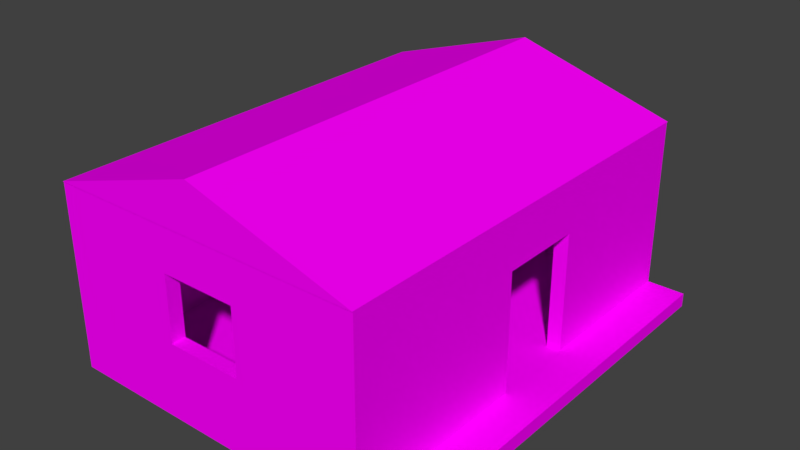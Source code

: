 # Source: House.blend  (saved by Blender 2.78.0; exported with 4.5.12 LTS)
import bpy
from mathutils import Matrix  # noqa: F401  (used for matrix-valued properties, if any)

bpy.ops.wm.read_factory_settings(use_empty=True)
scene = bpy.context.scene
scene.name = 'Scene'

# ---- collections
col_collection_1 = bpy.data.collections.new('Collection 1'); scene.collection.children.link(col_collection_1)

# ---- images (referenced by path relative to the original .blend; pixels are not part of the script)
import os
ASSET_DIR = os.environ.get("B2B_ASSET_DIR", "")  # directory of the original .blend (textures are referenced by path, not embedded)
HERE = os.path.dirname(os.path.abspath(__file__))  # packed textures are extracted next to this script under _unpacked/

def load_image(name, relpath, width, height, colorspace="sRGB"):
    """Load a texture the original file referenced (path relative to the .blend, or extracted next to this script)."""
    p = next((c for c in (os.path.join(HERE, relpath), os.path.join(ASSET_DIR, relpath)) if relpath and os.path.exists(c)), "")
    if p:
        img = bpy.data.images.load(p, check_existing=True)
        img.name = name
    else:  # same state as the original file: an image datablock whose file is absent (Cycles renders it pink)
        img = bpy.data.images.new(name, width, height)
        img.source = "FILE"
        img.filepath = "//" + (relpath or name)
    img.colorspace_settings.name = colorspace
    return img
img_house_png = load_image('House.png', 'House.png', 1024, 1024, 'sRGB')

# ---- materials (node trees are filled in below, after node groups)
mat_house = bpy.data.materials.new('House')
mat_house.alpha_threshold = 0.0
mat_house.roughness = 0.5

# ---- material node trees
mat_house.use_nodes = True; mat_house.node_tree.nodes.clear()
_N = mat_house.node_tree.nodes; _L = mat_house.node_tree.links
n0 = _N.new('ShaderNodeOutputMaterial'); n0.name = 'Material Output'; n0.location = (300, 300)
n1 = _N.new('ShaderNodeBsdfDiffuse'); n1.name = 'Diffuse BSDF'; n1.location = (10, 300)
n2 = _N.new('ShaderNodeTexImage'); n2.name = 'Image Texture'; n2.location = (-180, 300)
n2.width = 140
n2.image = img_house_png
_L.new(n1.outputs[0], n0.inputs[0])
_L.new(n2.outputs[0], n1.inputs[0])
n0.is_active_output = True

# ---- world
world_world = bpy.data.worlds.new('World'); scene.world = world_world
world_world.color = (0.05088, 0.05088, 0.05088)
world_world.use_sun_shadow = False
world_world.sun_shadow_jitter_overblur = 0.0
world_world.cycles.sampling_method = 'MANUAL'

# ---- meshes
me_cube_001 = bpy.data.meshes.new('Cube.001')
me_cube_001.from_pydata([(1.055, -0.5189, -0.842), (1.055, 0.4523, -0.842), (1.618, -0.5189, -0.842), (1.618, 0.4523, -0.842), (-2.242, -2.68, -1.0), (-2.242, -2.68, -0.8404), (-2.242, 2.316, -1.0), (-2.242, 2.316, -0.8404), (1.875, -2.68, -1.0), (1.875, -2.68, -0.8404), (1.875, 2.316, -1.0), (1.875, 2.316, -0.8404), (1.271, 2.316, -1.0), (1.271, 2.316, -0.8404), (1.271, -2.68, -1.0), (1.271, -2.68, -0.8404), (1.434, 2.316, -0.8404), (1.434, -2.68, -1.0), (1.434, 2.316, -1.0), (1.434, -2.68, -0.8404), (1.434, -2.68, 1.109), (1.271, -2.68, 1.109), (1.271, 2.316, 1.109), (1.434, 2.316, 1.109), (-2.242, -2.519, -1.0), (-2.242, -2.519, -0.8404), (1.875, -2.519, -1.0), (1.875, -2.519, -0.8404), (1.271, -2.519, -0.8404), (1.271, -2.519, -1.0), (1.434, -2.519, -0.8404), (1.434, -2.519, -1.0), (1.271, -2.519, 1.109), (1.434, -2.519, 1.109), (-2.24, -2.519, -0.8404), (-2.24, -2.68, -0.8404), (-2.24, -2.519, 1.109), (-2.24, -2.68, 1.109), (-2.242, 2.158, -0.8404), (1.875, 2.158, -1.0), (-2.242, 2.158, -1.0), (1.875, 2.158, -0.8404), (1.271, 2.158, -0.8404), (1.271, 2.158, -1.0), (1.434, 2.158, -0.8404), (1.434, 2.158, -1.0), (1.271, 2.158, 1.109), (1.434, 2.158, 1.109), (-2.244, 2.316, -0.8404), (-2.244, 2.316, 1.109), (-2.244, 2.158, -0.8404), (-2.244, 2.158, 1.109), (-2.118, 2.316, -1.0), (-2.118, -2.68, -0.8404), (-2.118, 2.316, -0.8404), (-2.118, -2.68, -1.0), (-2.118, -2.519, -1.0), (-2.118, -2.519, -0.8404), (-2.118, 2.158, -0.8404), (-2.118, 2.158, -1.0), (-2.242, -2.519, 1.106), (-2.242, 2.158, 1.106), (-2.118, -2.519, 1.106), (-2.118, 2.158, 1.106), (1.271, -2.519, 1.108), (1.271, 2.158, 1.108), (-2.118, -2.519, 1.108), (-2.118, 2.158, 1.108), (1.435, 2.328, 1.108), (1.435, -2.688, 1.108), (-2.241, -2.688, 1.108), (-2.241, 2.328, 1.108), (1.435, 2.328, 1.114), (1.435, -2.688, 1.114), (-2.241, -2.688, 1.111), (-2.241, 2.328, 1.111), (-0.4235, -2.519, 1.108), (-0.4235, 2.158, 1.108), (-0.4235, -2.688, 1.108), (-0.4235, 2.328, 1.108), (-0.4235, -2.688, 1.668), (-0.4235, 2.328, 1.668), (1.271, -0.1803, 1.108), (-2.118, -0.1803, 1.108), (1.435, -0.1803, 1.108), (-2.241, -0.1803, 1.108), (1.435, -0.1803, 1.114), (-2.241, -0.1803, 1.111), (-0.4235, -0.1803, 1.668), (-0.4235, -0.1803, 1.108), (1.434, 0.4523, 0.5207), (1.271, 0.4523, 0.5207), (1.055, -0.5189, -0.8404), (1.271, -0.5189, -0.8404), (1.434, -0.5189, -0.8404), (1.434, -0.5189, 0.5207), (1.618, -0.5189, -0.8404), (1.271, -0.5189, 0.5207), (1.055, 0.4523, -0.8404), (1.618, 0.4523, -0.8404), (1.271, 0.4523, -0.8404), (1.434, 0.4523, -0.8404), (-0.8429, 2.316, 0.6137), (-0.8429, 2.158, 0.6137), (-0.8429, -2.519, 0.6137), (-0.8429, -2.68, 0.6137), (-0.8429, 2.316, -0.1382), (-0.8429, 2.158, -0.1382), (-0.8429, -2.519, -0.1382), (-0.8429, -2.68, -0.1382), (0.02438, 2.316, -0.1382), (0.02438, 2.158, -0.1382), (0.02438, -2.519, -0.1382), (0.02438, -2.68, -0.1382), (-0.8429, -2.519, -0.06493), (-0.8429, -2.68, 0.3331), (0.02438, 2.316, 0.6137), (0.02438, 2.158, 0.6137), (0.02438, -2.519, 0.6137), (0.02438, -2.68, 0.6137), (-0.8429, 2.316, -0.06357), (-0.8429, 2.158, 0.3317), (0.02438, -2.519, 0.4165)], [], [(1, 3, 99, 101, 90, 91, 100, 98), (2, 0, 92, 93, 97, 95, 94, 96), (40, 38, 7, 6), (18, 16, 11, 10), (26, 27, 9, 8), (55, 53, 5, 4), (31, 26, 8, 17), (57, 25, 5, 53), (44, 16, 23, 47), (56, 29, 14, 55), (17, 19, 15, 14), (52, 54, 13, 12), (8, 9, 19, 17), (27, 30, 19, 9), (29, 31, 17, 14), (12, 13, 16, 18), (33, 32, 21, 20), (15, 19, 20, 21), (16, 13, 22, 23), (15, 21, 119, 113, 109, 115, 37, 35), (42, 100, 91, 97, 93, 28, 32, 46), (47, 46, 32, 33), (43, 45, 31, 29), (41, 44, 101, 99, 96, 94, 30, 27), (59, 43, 29, 56), (19, 30, 33, 20), (57, 58, 63, 62), (45, 39, 26, 31), (39, 41, 27, 26), (4, 5, 25, 24), (34, 35, 37, 36), (32, 122, 118, 104, 114, 34, 36), (21, 32, 36, 37), (28, 15, 35, 34), (10, 11, 41, 39), (18, 10, 39, 45), (54, 7, 38, 58), (52, 12, 43, 59), (11, 16, 44, 41), (12, 18, 45, 43), (23, 22, 46, 47), (46, 22, 49, 51), (30, 94, 95, 90, 101, 44, 47, 33), (24, 25, 38, 40), (48, 50, 51, 49), (42, 46, 117, 111, 107, 121, 51, 50), (22, 116, 102, 120, 48, 49), (13, 42, 50, 48), (6, 52, 59, 40), (13, 54, 58, 42), (42, 58, 57, 28, 93, 92, 98, 100), (40, 59, 56, 24), (6, 7, 54, 52), (24, 56, 55, 4), (28, 57, 53, 15), (14, 15, 53, 55), (63, 61, 60, 62), (58, 38, 61, 63), (38, 25, 60, 61), (25, 57, 62, 60), (89, 76, 66, 83), (79, 71, 75, 81), (77, 67, 71, 79), (82, 65, 68, 84), (83, 66, 70, 85), (76, 64, 69, 78), (88, 87, 74, 80), (84, 68, 72, 86), (85, 70, 74, 87), (78, 69, 73, 80), (70, 78, 80, 74), (86, 88, 80, 73), (66, 76, 78, 70), (65, 77, 79, 68), (68, 79, 81, 72), (82, 64, 76, 89), (65, 82, 89, 77), (72, 81, 88, 86), (71, 85, 87, 75), (69, 84, 86, 73), (81, 75, 87, 88), (67, 83, 85, 71), (64, 82, 84, 69), (77, 89, 83, 67), (95, 97, 91, 90), (1, 98, 92, 0, 2, 96, 99, 3), (110, 111, 117, 116), (112, 113, 119, 118, 122), (34, 114, 108, 112, 122, 32, 28), (48, 120, 106, 110, 116, 22, 13), (51, 121, 103, 117, 46), (109, 108, 114, 104, 105, 115), (107, 106, 120, 102, 103, 121), (37, 115, 105, 119, 21), (106, 107, 111, 110), (108, 109, 113, 112), (116, 117, 103, 102), (118, 119, 105, 104)])
_uv = me_cube_001.uv_layers.new(name='UVMap')
_uv.uv.foreach_set('vector', [0.6068, 0.3617, 0.5964, 0.3617, 0.5964, 0.3617, 0.5998, 0.3617, 0.5998, 0.3351, 0.6028, 0.3351, 0.6028, 0.3617, 0.6068, 0.3617, 0.8114, 0.2016, 0.7997, 0.2016, 0.7997, 0.2016, 0.8042, 0.2016, 0.8042, 0.1717, 0.8076, 0.1717, 0.8076, 0.2016, 0.8114, 0.2016, 0.3087, 0.07043, 0.3046, 0.07043, 0.3046, 0.06611, 0.3087, 0.06611, 0.732, 0.3433, 0.729, 0.3433, 0.729, 0.3347, 0.732, 0.3347, 0.8102, 0.3089, 0.8072, 0.3089, 0.8072, 0.3058, 0.8102, 0.3058, 0.2027, 0.4207, 0.2044, 0.4207, 0.2044, 0.4221, 0.2027, 0.4221, 0.6253, 0.2342, 0.6334, 0.2342, 0.6334, 0.2374, 0.6253, 0.2374, 0.5434, 0.3422, 0.5517, 0.3422, 0.5517, 0.3536, 0.5434, 0.3536, 0.3417, 0.3735, 0.3417, 0.3753, 0.3208, 0.3753, 0.3208, 0.3735, 0.008336, 0.3422, 0.2354, 0.3422, 0.2354, 0.3536, 0.008336, 0.3536, 0.2027, 0.3805, 0.2044, 0.3805, 0.2044, 0.3824, 0.2027, 0.3824, 0.304, 0.4205, 0.3023, 0.4205, 0.3023, 0.3821, 0.304, 0.3821, 0.5575, 0.3351, 0.5604, 0.3351, 0.5604, 0.3437, 0.5575, 0.3437, 0.6334, 0.2342, 0.6416, 0.2342, 0.6416, 0.2374, 0.6334, 0.2374, 0.2354, 0.3422, 0.2463, 0.3422, 0.2463, 0.3536, 0.2354, 0.3536, 0.304, 0.3821, 0.3023, 0.3821, 0.3023, 0.3803, 0.304, 0.3803, 0.7389, 0.365, 0.728, 0.365, 0.728, 0.3536, 0.7389, 0.3536, 0.2044, 0.3824, 0.2044, 0.3805, 0.2253, 0.3805, 0.2253, 0.3824, 0.3023, 0.3803, 0.3023, 0.3821, 0.2814, 0.3821, 0.2814, 0.3803, 0.2044, 0.3824, 0.2253, 0.3824, 0.22, 0.3965, 0.212, 0.3965, 0.212, 0.4063, 0.217, 0.4063, 0.2253, 0.4221, 0.2044, 0.4221, 0.7487, 0.6876, 0.7487, 0.7106, 0.7314, 0.7106, 0.7314, 0.7236, 0.7487, 0.7236, 0.7487, 0.7506, 0.7239, 0.7506, 0.7239, 0.6876, 0.7389, 0.696, 0.728, 0.696, 0.728, 0.365, 0.7389, 0.365, 0.6223, 0.1431, 0.6253, 0.1431, 0.6253, 0.2342, 0.6223, 0.2342, 0.6334, 0.1431, 0.6416, 0.1431, 0.6416, 0.1763, 0.6382, 0.1763, 0.6382, 0.1953, 0.6416, 0.1953, 0.6416, 0.2342, 0.6334, 0.2342, 0.5598, 0.1431, 0.6223, 0.1431, 0.6223, 0.2342, 0.5598, 0.2342, 0.3417, 0.3188, 0.3417, 0.3206, 0.3208, 0.3206, 0.3208, 0.3188, 0.7487, 0.7506, 0.7487, 0.6876, 0.7736, 0.6876, 0.7736, 0.7506, 0.6253, 0.1431, 0.6334, 0.1431, 0.6334, 0.2342, 0.6253, 0.2342, 0.8102, 0.4001, 0.8072, 0.4001, 0.8072, 0.3089, 0.8102, 0.3089, 0.3135, 0.3188, 0.3118, 0.3188, 0.3118, 0.317, 0.3135, 0.317, 0.2331, 0.3976, 0.2313, 0.3976, 0.2313, 0.3755, 0.2331, 0.3755, 0.7823, 0.8022, 0.7735, 0.7854, 0.776, 0.7854, 0.776, 0.7737, 0.7674, 0.7737, 0.7575, 0.7549, 0.7823, 0.7549, 0.728, 0.3536, 0.728, 0.365, 0.4927, 0.365, 0.4927, 0.3536, 0.7198, 0.9557, 0.709, 0.9557, 0.709, 0.7072, 0.7198, 0.7072, 0.8102, 0.4032, 0.8072, 0.4032, 0.8072, 0.4001, 0.8102, 0.4001, 0.6253, 0.14, 0.6334, 0.14, 0.6334, 0.1431, 0.6253, 0.1431, 0.5434, 1.687e-08, 0.5517, 0.0, 0.5517, 0.01118, 0.5434, 0.01118, 0.008336, 0.0, 0.2354, 0.0, 0.2354, 0.01118, 0.008336, 0.01118, 0.6334, 0.14, 0.6416, 0.14, 0.6416, 0.1431, 0.6334, 0.1431, 0.2354, 0.0, 0.2463, 1.687e-08, 0.2463, 0.01118, 0.2354, 0.01118, 0.7389, 0.7072, 0.728, 0.7072, 0.728, 0.696, 0.7389, 0.696, 0.728, 0.696, 0.728, 0.7072, 0.4925, 0.7072, 0.4925, 0.696, 0.3417, 0.3206, 0.3417, 0.3432, 0.3271, 0.3432, 0.3271, 0.3542, 0.3417, 0.3542, 0.3417, 0.3735, 0.3208, 0.3735, 0.3208, 0.3206, 0.3135, 0.317, 0.3118, 0.317, 0.3118, 0.2641, 0.3135, 0.2641, 0.1186, 0.3929, 0.1145, 0.3929, 0.1145, 0.3397, 0.1186, 0.3397, 0.6389, 0.8224, 0.6637, 0.8224, 0.6574, 0.8392, 0.6478, 0.8392, 0.6478, 0.8509, 0.6538, 0.8509, 0.6637, 0.8698, 0.6389, 0.8698, 0.2814, 0.3821, 0.2867, 0.3962, 0.2867, 0.4061, 0.294, 0.4061, 0.3023, 0.4219, 0.2814, 0.4219, 0.7198, 0.7072, 0.7303, 0.7072, 0.7303, 0.956, 0.7198, 0.956, 0.0, 0.0, 0.008336, 0.0, 0.008336, 0.01118, 0.0, 0.01118, 0.3163, 3.375e-08, 0.5434, 1.687e-08, 0.5434, 0.01118, 0.3163, 0.01118, 0.6272, 0.2127, 0.6372, 0.2127, 0.6372, 0.2273, 0.6272, 0.2273, 0.6272, 0.2211, 0.6279, 0.2211, 0.6279, 0.218, 0.6272, 0.218, 0.0, 0.01118, 0.008336, 0.01118, 0.008336, 0.3422, 1.597e-08, 0.3422, 0.304, 0.4219, 0.3023, 0.4219, 0.3023, 0.4205, 0.304, 0.4205, 1.597e-08, 0.3422, 0.008336, 0.3422, 0.008336, 0.3536, 3.195e-08, 0.3536, 0.3163, 0.3422, 0.5434, 0.3422, 0.5434, 0.3536, 0.3163, 0.3536, 0.2027, 0.3824, 0.2044, 0.3824, 0.2044, 0.4207, 0.2027, 0.4207, 0.926, 0.9331, 0.9176, 0.9331, 0.9176, 0.6021, 0.926, 0.6021, 0.3264, 0.3923, 0.3232, 0.3923, 0.3232, 0.3391, 0.3264, 0.3391, 0.3118, 0.2641, 0.3118, 0.317, 0.2909, 0.317, 0.2909, 0.2641, 0.2087, 0.8464, 0.2003, 0.8464, 0.2003, 0.7086, 0.2087, 0.7086, 0.7207, 0.7498, 0.7207, 0.5843, 0.8343, 0.5843, 0.8343, 0.7498, 0.3582, 0.8314, 0.3582, 0.86, 0.3581, 0.86, 0.3498, 0.8314, 0.3707, 0.6966, 0.4843, 0.6966, 0.4925, 0.7086, 0.3707, 0.7086, 0.2572, 0.5311, 0.2572, 0.6966, 0.2462, 0.7086, 0.2462, 0.5311, 0.4843, 0.5311, 0.4843, 0.3656, 0.4925, 0.3536, 0.4925, 0.5311, 0.3707, 0.3656, 0.2572, 0.3656, 0.2462, 0.3536, 0.3707, 0.3536, 0.2365, 0.7629, 0.2636, 0.7629, 0.2636, 0.8024, 0.2365, 0.8024, 0.9264, 0.7796, 0.9264, 0.9571, 0.926, 0.9571, 0.926, 0.7796, 0.9266, 0.7796, 0.9266, 0.9571, 0.9264, 0.9571, 0.9264, 0.7796, 0.4106, 0.8073, 0.4106, 0.8366, 0.4105, 0.8366, 0.4023, 0.8073, 0.4106, 0.7787, 0.4106, 0.8073, 0.4023, 0.8073, 0.4106, 0.7787, 0.2088, 0.7629, 0.2365, 0.7629, 0.2365, 0.8024, 0.2088, 0.8024, 0.4843, 0.3656, 0.3707, 0.3656, 0.3707, 0.3536, 0.4925, 0.3536, 0.2572, 0.6966, 0.3707, 0.6966, 0.3707, 0.7086, 0.2462, 0.7086, 0.3582, 0.8021, 0.3582, 0.8314, 0.3498, 0.8314, 0.3581, 0.8021, 0.6072, 0.7498, 0.6072, 0.5843, 0.7207, 0.5843, 0.7207, 0.7498, 0.6072, 0.9153, 0.6072, 0.7498, 0.7207, 0.7498, 0.7207, 0.9153, 0.2088, 0.7234, 0.2365, 0.7234, 0.2365, 0.7629, 0.2088, 0.7629, 0.9266, 0.6021, 0.9266, 0.7796, 0.9264, 0.7796, 0.9264, 0.6021, 0.9264, 0.6021, 0.9264, 0.7796, 0.926, 0.7796, 0.926, 0.6021, 0.2365, 0.7234, 0.2636, 0.7234, 0.2636, 0.7629, 0.2365, 0.7629, 0.4843, 0.6966, 0.4843, 0.5311, 0.4925, 0.5311, 0.4925, 0.7086, 0.2572, 0.3656, 0.2572, 0.5311, 0.2462, 0.5311, 0.2462, 0.3536, 0.7207, 0.9153, 0.7207, 0.7498, 0.8343, 0.7498, 0.8343, 0.9153, 0.6596, 0.1935, 0.6562, 0.1935, 0.6562, 0.1721, 0.6596, 0.1721, 0.6486, 0.1763, 0.6486, 0.1763, 0.6486, 0.1953, 0.6486, 0.1953, 0.6382, 0.1953, 0.6382, 0.1953, 0.6382, 0.1763, 0.6382, 0.1763, 0.8034, 0.3805, 0.7928, 0.3805, 0.7928, 0.3273, 0.8034, 0.3273, 0.9197, 0.3618, 0.909, 0.3618, 0.909, 0.3086, 0.9197, 0.3086, 0.9197, 0.3225, 0.7575, 0.7549, 0.7674, 0.7737, 0.7664, 0.7737, 0.7664, 0.7854, 0.7735, 0.7854, 0.7823, 0.8022, 0.7575, 0.8022, 0.3023, 0.4219, 0.294, 0.4061, 0.2948, 0.4061, 0.2948, 0.3962, 0.2867, 0.3962, 0.2814, 0.3821, 0.3023, 0.3821, 0.6637, 0.8698, 0.6538, 0.8509, 0.6574, 0.8509, 0.6574, 0.8392, 0.6637, 0.8224, 0.909, 0.3618, 0.8982, 0.3618, 0.8982, 0.3566, 0.8982, 0.3086, 0.909, 0.3086, 0.909, 0.3284, 0.7822, 0.3273, 0.7928, 0.3273, 0.7928, 0.3326, 0.7928, 0.3805, 0.7822, 0.3805, 0.7822, 0.3606, 0.2253, 0.4221, 0.217, 0.4063, 0.22, 0.4063, 0.22, 0.3965, 0.2253, 0.3824, 0.7607, 0.3887, 0.7501, 0.3887, 0.7501, 0.3273, 0.7607, 0.3273, 0.8876, 0.37, 0.8768, 0.37, 0.8768, 0.3086, 0.8876, 0.3086, 0.6035, 0.3887, 0.5929, 0.3887, 0.5929, 0.3273, 0.6035, 0.3273, 0.7304, 0.37, 0.7196, 0.37, 0.7196, 0.3086, 0.7304, 0.3086])
me_cube_001.materials.append(mat_house)
me_cube_001.use_remesh_preserve_volume = False
me_cube_001.use_remesh_preserve_attributes = False
me_cube_001.use_mirror_vertex_groups = False
me_cube_001.update()

# ---- objects
ob_house = bpy.data.objects.new('House', me_cube_001)

# ---- transforms, parenting, visibility, modifiers, constraints
ob_house.location = (0.0, 0.0, 1.012)
ob_house.lineart.crease_threshold = 0.0

# ---- collection membership
col_collection_1.objects.link(ob_house)

# ---- scene / render settings (as saved in the file)
scene.frame_start = 1; scene.frame_end = 250; scene.frame_set(1)
scene.render.engine = 'CYCLES'
scene.render.resolution_percentage = 50
scene.render.dither_intensity = 0.0
scene.cycles.use_denoising = False
scene.cycles.samples = 128
scene.cycles.sampling_pattern = 'TABULATED_SOBOL'
scene.cycles.light_sampling_threshold = 0.0
scene.cycles.use_adaptive_sampling = False
scene.cycles.use_light_tree = False
scene.cycles.blur_glossy = 0.0
scene.cycles.sample_clamp_indirect = 0.0
scene.view_settings.view_transform = 'Standard'
bpy.context.view_layer.update()

# ---- added for rendering (the .blend has no active camera and no usable light): camera, sun
cam_auto = bpy.data.cameras.new('AutoCamera')
cam_auto.lens = 50.0
cam_auto.sensor_width = 36.0
cam_auto.clip_end = 1000.0
ob_auto_camera = bpy.data.objects.new('AutoCamera', cam_auto)
scene.collection.objects.link(ob_auto_camera)
ob_auto_camera.location = (6.30804, -7.9712, 6.53955)
ob_auto_camera.rotation_euler = (1.09748, -7.21219e-08, 0.694738)
scene.camera = ob_auto_camera
light_auto_sun = bpy.data.lights.new('AutoSun', 'SUN')
light_auto_sun.energy = 3.0
light_auto_sun.angle = 0.0523599
ob_auto_sun = bpy.data.objects.new('AutoSun', light_auto_sun)
scene.collection.objects.link(ob_auto_sun)
ob_auto_sun.rotation_euler = (0.872665, 0.174533, 0.523599)
bpy.context.view_layer.update()
